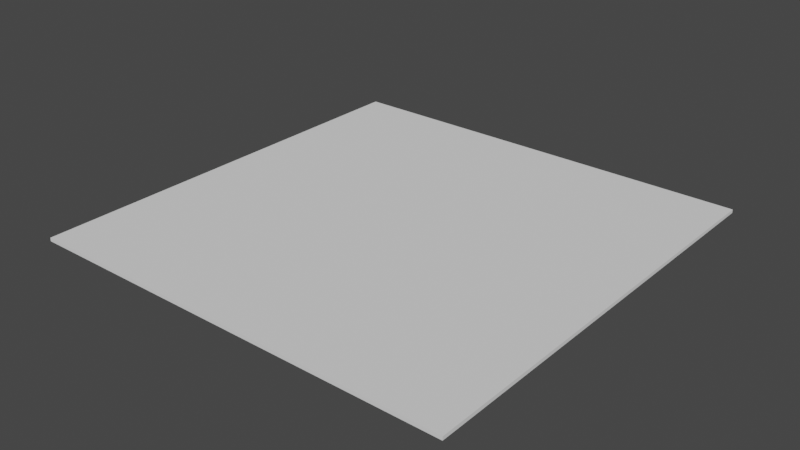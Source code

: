 # Source: background.blend  (saved by Blender 2.90.8; exported with 4.5.12 LTS)
import bpy
from mathutils import Matrix  # noqa: F401  (used for matrix-valued properties, if any)

bpy.ops.wm.read_factory_settings(use_empty=True)
scene = bpy.context.scene
scene.name = 'Scene'

# ---- collections
col_collection = bpy.data.collections.new('Collection'); scene.collection.children.link(col_collection)

# ---- world
world_world = bpy.data.worlds.new('World'); scene.world = world_world
world_world.use_nodes = True; world_world.node_tree.nodes.clear()
_N = world_world.node_tree.nodes; _L = world_world.node_tree.links
n0 = _N.new('ShaderNodeOutputWorld'); n0.name = 'World Output'; n0.location = (300, 300)
n1 = _N.new('ShaderNodeBackground'); n1.name = 'Background'; n1.location = (10, 300)
n1.inputs[0].default_value = (0.05088, 0.05088, 0.05088, 1.0)
_L.new(n1.outputs[0], n0.inputs[0])
n0.is_active_output = True
world_world.color = (0.05088, 0.05088, 0.05088)
world_world.use_sun_shadow = False
world_world.sun_shadow_jitter_overblur = 0.0

# ---- meshes
me_plane = bpy.data.meshes.new('Plane')
me_plane.from_pydata([(-1000.0, -1000.0, 6.844), (1000.0, -1000.0, 6.844), (-1000.0, 1000.0, 6.844), (1000.0, 1000.0, 6.844), (-1000.0, 1000.0, -9.03), (-1000.0, -1000.0, -9.03), (1000.0, -1000.0, -9.03), (1000.0, 1000.0, -9.03)], [], [(0, 2, 3, 1), (5, 6, 7, 4), (1, 3, 7, 6), (2, 0, 5, 4), (3, 2, 4, 7), (0, 1, 6, 5)])
_uv = me_plane.uv_layers.new(name='UVMap')
_uv.uv.foreach_set('vector', [0.0, 0.0, 0.0, 1.0, 1.0, 1.0, 1.0, 0.0, 0.0, 0.0, 1.0, 0.0, 1.0, 1.0, 0.0, 1.0, 1.0, 0.0, 1.0, 1.0, 1.0, 1.0, 1.0, 0.0, 0.0, 1.0, 0.0, 0.0, 0.0, 0.0, 0.0, 1.0, 1.0, 1.0, 0.0, 1.0, 0.0, 1.0, 1.0, 1.0, 0.0, 0.0, 1.0, 0.0, 1.0, 0.0, 0.0, 0.0])
me_plane.use_remesh_fix_poles = True
me_plane.use_remesh_preserve_attributes = False
me_plane.use_mirror_vertex_groups = False
me_plane.update()

# ---- objects
ob_background = bpy.data.objects.new('Background', me_plane)

# ---- transforms, parenting, visibility, modifiers, constraints
ob_background.location = (0.0, 0.0, 0.0)
ob_background.lineart.crease_threshold = 0.0

# ---- collection membership
col_collection.objects.link(ob_background)

# ---- scene / render settings (as saved in the file)
scene.frame_start = 1; scene.frame_end = 250; scene.frame_set(1)
scene.render.engine = 'BLENDER_EEVEE_NEXT'
scene.cycles.use_denoising = False
scene.cycles.samples = 128
scene.cycles.sampling_pattern = 'TABULATED_SOBOL'
scene.cycles.use_adaptive_sampling = False
scene.cycles.use_light_tree = False
scene.view_settings.view_transform = 'Filmic'
bpy.context.view_layer.update()

# ---- added for rendering (the .blend has no active camera and no usable light): camera, sun
cam_auto = bpy.data.cameras.new('AutoCamera')
cam_auto.lens = 50.0
cam_auto.sensor_width = 36.0
cam_auto.clip_end = 45930.8
ob_auto_camera = bpy.data.objects.new('AutoCamera', cam_auto)
scene.collection.objects.link(ob_auto_camera)
ob_auto_camera.location = (2617.15, -3140.58, 2092.63)
ob_auto_camera.rotation_euler = (1.09748, -7.21219e-08, 0.694738)
scene.camera = ob_auto_camera
light_auto_sun = bpy.data.lights.new('AutoSun', 'SUN')
light_auto_sun.energy = 3.0
light_auto_sun.angle = 0.0523599
ob_auto_sun = bpy.data.objects.new('AutoSun', light_auto_sun)
scene.collection.objects.link(ob_auto_sun)
ob_auto_sun.rotation_euler = (0.872665, 0.174533, 0.523599)
bpy.context.view_layer.update()
